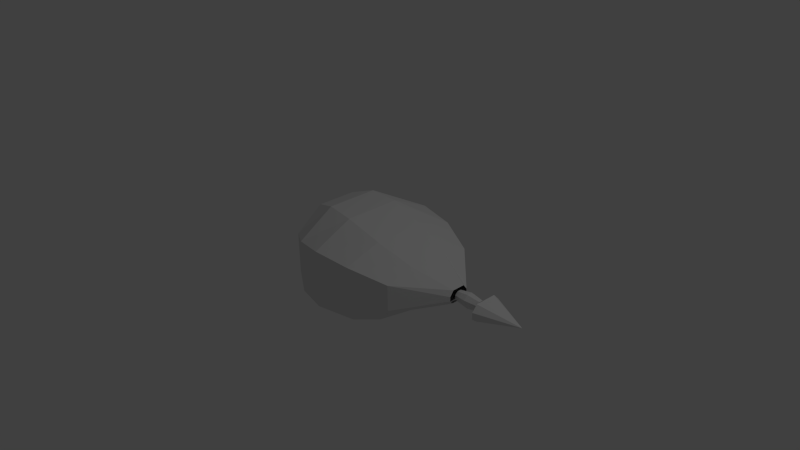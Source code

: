 # Source: model3.blend  (saved by Blender 2.71.0; exported with 4.5.12 LTS)
import bpy
from mathutils import Matrix  # noqa: F401  (used for matrix-valued properties, if any)

bpy.ops.wm.read_factory_settings(use_empty=True)
scene = bpy.context.scene
scene.name = 'Scene'

# ---- collections
col_collection_1 = bpy.data.collections.new('Collection 1'); scene.collection.children.link(col_collection_1)

# ---- world
world_world = bpy.data.worlds.new('World'); scene.world = world_world
world_world.color = (0.05088, 0.05088, 0.05088)
world_world.use_sun_shadow = False
world_world.sun_shadow_jitter_overblur = 0.0
world_world.cycles.sampling_method = 'MANUAL'
world_world.cycles.sample_map_resolution = 256

# ---- cameras
cam_camera = bpy.data.cameras.new('Camera')
cam_camera.clip_end = 100.0
cam_camera.lens = 35.0
cam_camera.sensor_width = 32.0
cam_camera.sensor_height = 18.0
cam_camera.ortho_scale = 7.314
cam_camera.dof.focus_distance = 0.0
cam_camera.dof.aperture_fstop = 128.0

# ---- lights
light_lamp = bpy.data.lights.new('Lamp', 'POINT')
light_lamp.transmission_factor = 0.0
light_lamp.cutoff_distance = 30.0
light_lamp.energy = 100.0
light_lamp.shadow_buffer_clip_start = 1.001
light_lamp.shadow_soft_size = 0.1
light_lamp.shadow_maximum_resolution = 0.006
light_lamp.use_absolute_resolution = True
light_lamp.cycles.use_multiple_importance_sampling = False

# ---- meshes
me_sphere_001 = bpy.data.meshes.new('Sphere.001')
me_sphere_001.from_pydata([(-0.7071, 0.0, 0.7071), (-1.0, 0.0, -4.371e-08), (-0.7071, 1.408e-08, -0.6609), (-0.5, 0.5, 0.7071), (-0.7071, 0.7071, -4.371e-08), (-0.5, 0.5, -0.6609), (8.521e-08, 0.7071, 0.7071), (5.541e-08, 1.0, -4.371e-08), (1.063e-07, 0.7071, -0.6609), (0.5, 0.5, 0.7071), (0.7071, 0.7071, -4.371e-08), (0.5, 0.5, -0.6609), (0.7071, 3.201e-08, 0.7071), (1.0, 2.213e-09, -4.371e-08), (0.7071, 4.61e-08, -0.6609), (0.5, -0.5, 0.7071), (0.7071, -0.7071, -4.371e-08), (0.5, -0.5, -0.6609), (8.521e-08, -0.7071, 0.7071), (5.541e-08, -1.0, -4.371e-08), (1.063e-07, -0.7071, -0.6609), (-0.5, -0.5, 0.7071), (-0.7071, -0.7071, -4.371e-08), (-0.5, -0.5, -0.6609)], [], [(2, 1, 4, 5), (1, 0, 3, 4), (5, 4, 7, 8), (4, 3, 6, 7), (8, 7, 10, 11), (7, 6, 9, 10), (11, 10, 13, 14), (10, 9, 12, 13), (14, 13, 16, 17), (13, 12, 15, 16), (17, 16, 19, 20), (16, 15, 18, 19), (20, 19, 22, 23), (19, 18, 21, 22), (23, 22, 1, 2), (22, 21, 0, 1)])
me_sphere_001.use_remesh_preserve_volume = False
me_sphere_001.use_remesh_preserve_attributes = False
me_sphere_001.use_mirror_vertex_groups = False
me_sphere_001.update()
me_cone = bpy.data.meshes.new('Cone')
me_cone.from_pydata([(0.5612, 1.191, -1.0), (5.711e-08, 1.304e-07, 0.4403), (1.24, 0.8865, -1.0), (1.45, 0.3409, -1.0), (1.148, -0.2178, -1.0), (-0.6576, -0.9656, -1.0), (-1.256, -0.7955, -1.0), (-1.479, -0.2447, -1.0), (-1.239, 0.4455, -1.0)], [], [(7, 1, 8), (0, 1, 2), (6, 1, 7), (5, 1, 6), (4, 1, 5), (3, 1, 4), (8, 1, 0), (2, 1, 3)])
me_cone.use_remesh_preserve_volume = False
me_cone.use_remesh_preserve_attributes = False
me_cone.use_mirror_vertex_groups = False
me_cone.update()
me_sphere = bpy.data.meshes.new('Sphere')
me_sphere.from_pydata([(-0.3827, 0.0, 0.9239), (-0.7071, 0.0, 0.7071), (-0.9239, 0.0, 0.3827), (-1.0, 0.0, -4.371e-08), (-0.9137, 0.02448, -0.4915), (-0.6818, 0.06121, -0.9756), (-0.1488, 0.0002545, -1.492), (-0.2706, 0.2706, 0.9239), (-0.5, 0.5, 0.7071), (-0.6533, 0.6533, 0.3827), (-0.7071, 0.7071, -4.371e-08), (-0.6955, 0.5513, -0.4915), (-0.5507, 0.3776, -0.9756), (-0.1271, 0.05259, -1.492), (-1.485e-07, 0.3827, 0.9239), (-1.634e-07, 0.7071, 0.7071), (-0.00388, 0.9145, 0.3827), (-0.03882, 0.9063, -4.259e-08), (-0.09323, 0.6988, -0.4915), (-0.1395, 0.3703, -0.9756), (-0.08171, 0.08149, -1.492), (-2.578e-07, -1.068e-07, 1.0), (0.2706, 0.2706, 0.9239), (0.5, 0.5, 0.7071), (0.6494, 0.6439, 0.3827), (0.6683, 0.6134, -4.259e-08), (0.5601, 0.4282, -0.4915), (0.3605, 0.1632, -0.9756), (0.1155, -0.000187, -1.492), (0.3827, 1.244e-08, 0.9239), (0.7071, 1.244e-08, 0.7071), (0.9239, 4.224e-08, 0.3827), (1.0, 1.244e-08, -4.371e-08), (0.8816, -0.102, -0.4915), (0.6564, -0.1224, -0.9756), (0.1283, -0.05289, -1.492), (0.2706, -0.2706, 0.9239), (0.5, -0.5, 0.7071), (0.6533, -0.6533, 0.3827), (0.7071, -0.7071, -4.371e-08), (0.6634, -0.6288, -0.4915), (0.5254, -0.4388, -0.9756), (0.1066, -0.1057, -1.492), (-1.634e-07, -0.3827, 0.9239), (0.03513, -0.6223, 0.7071), (0.07204, -0.75, 0.3827), (0.1105, -0.7332, -4.689e-08), (0.1413, -0.5826, -0.4915), (0.1319, -0.3888, -0.9756), (0.03184, -0.1502, -1.492), (-0.2706, -0.2706, 0.9239), (-0.4649, -0.4152, 0.7071), (-0.5812, -0.4794, 0.3827), (-0.5966, -0.4403, -4.689e-08), (-0.5119, -0.312, -0.4915), (-0.3681, -0.1817, -0.9756), (-0.1269, -0.08444, -1.492)], [], [(6, 5, 12, 13), (5, 4, 11, 12), (4, 3, 10, 11), (3, 2, 9, 10), (2, 1, 8, 9), (1, 0, 7, 8), (13, 12, 19, 20), (12, 11, 18, 19), (11, 10, 17, 18), (10, 9, 16, 17), (9, 8, 15, 16), (8, 7, 14, 15), (20, 19, 27, 28), (19, 18, 26, 27), (18, 17, 25, 26), (17, 16, 24, 25), (16, 15, 23, 24), (15, 14, 22, 23), (28, 27, 34, 35), (27, 26, 33, 34), (26, 25, 32, 33), (25, 24, 31, 32), (24, 23, 30, 31), (23, 22, 29, 30), (35, 34, 41, 42), (34, 33, 40, 41), (33, 32, 39, 40), (32, 31, 38, 39), (31, 30, 37, 38), (30, 29, 36, 37), (42, 41, 48, 49), (41, 40, 47, 48), (40, 39, 46, 47), (39, 38, 45, 46), (38, 37, 44, 45), (37, 36, 43, 44), (49, 48, 55, 56), (48, 47, 54, 55), (47, 46, 53, 54), (46, 45, 52, 53), (45, 44, 51, 52), (44, 43, 50, 51), (0, 21, 7), (7, 21, 14), (14, 21, 22), (22, 21, 29), (29, 21, 36), (36, 21, 43), (43, 21, 50), (56, 55, 5, 6), (55, 54, 4, 5), (54, 53, 3, 4), (53, 52, 2, 3), (52, 51, 1, 2), (51, 50, 0, 1), (50, 21, 0)])
me_sphere.use_remesh_preserve_volume = False
me_sphere.use_remesh_preserve_attributes = False
me_sphere.use_mirror_vertex_groups = False
me_sphere.update()

# ---- objects
ob_sphere_001 = bpy.data.objects.new('Sphere.001', me_sphere_001)
ob_cone = bpy.data.objects.new('Cone', me_cone)
ob_sphere = bpy.data.objects.new('Sphere', me_sphere)
ob_lamp = bpy.data.objects.new('Lamp', light_lamp)
ob_camera = bpy.data.objects.new('Camera', cam_camera)

# ---- transforms, parenting, visibility, modifiers, constraints
ob_sphere_001.location = (1.669, 0.0, 0.02932)
ob_sphere_001.rotation_euler = (-1.571, 0.3927, -1.571)
ob_sphere_001.scale = (0.1, 0.1, 0.2535)
ob_sphere_001.lineart.crease_threshold = 0.0
ob_cone.location = (2.29, 0.0, 0.01614)
ob_cone.rotation_euler = (1.571, 0.3927, 1.571)
ob_cone.scale = (0.15, 0.15, 0.379)
ob_cone.lineart.crease_threshold = 0.0
ob_sphere.location = (0.0, 0.0, 0.0)
ob_sphere.rotation_euler = (4.712, 0.3927, 1.571)
ob_sphere.lineart.crease_threshold = 0.0
ob_lamp.location = (4.076, 1.005, 5.904)
ob_lamp.rotation_euler = (0.6503, 0.05522, 1.866)
ob_lamp.lock_rotations_4d = False
ob_lamp.empty_display_type = 'ARROWS'
ob_lamp.color = (0.0, 0.0, 0.0, 0.0)
ob_lamp.lineart.crease_threshold = 0.0
ob_camera.location = (7.481, -6.508, 5.344)
ob_camera.rotation_euler = (1.109, 0.01082, 0.8149)
ob_camera.lock_rotations_4d = False
ob_camera.empty_display_type = 'ARROWS'
ob_camera.color = (0.0, 0.0, 0.0, 0.0)
ob_camera.display_type = 'WIRE'
ob_camera.lineart.crease_threshold = 0.0

# ---- collection membership
col_collection_1.objects.link(ob_sphere_001)
col_collection_1.objects.link(ob_cone)
col_collection_1.objects.link(ob_sphere)
col_collection_1.objects.link(ob_lamp)
col_collection_1.objects.link(ob_camera)

# ---- scene / render settings (as saved in the file)
scene.camera = ob_camera
scene.frame_start = 1; scene.frame_end = 250; scene.frame_set(1)
scene.render.engine = 'BLENDER_EEVEE_NEXT'
scene.render.resolution_percentage = 50
scene.render.dither_intensity = 0.0
scene.cycles.use_denoising = False
scene.cycles.samples = 10
scene.cycles.sampling_pattern = 'TABULATED_SOBOL'
scene.cycles.light_sampling_threshold = 0.0
scene.cycles.use_adaptive_sampling = False
scene.cycles.use_light_tree = False
scene.cycles.blur_glossy = 0.0
scene.cycles.volume_bounces = 1
scene.cycles.pixel_filter_type = 'GAUSSIAN'
scene.cycles.sample_clamp_indirect = 0.0
scene.view_settings.view_transform = 'Standard'
bpy.context.view_layer.update()
